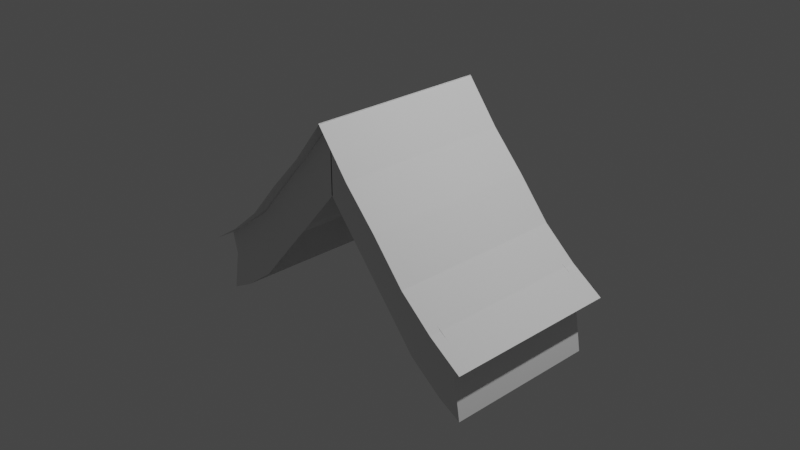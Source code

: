 # Source: sator.blend  (saved by Blender 2.93.21; exported with 4.5.12 LTS)
import bpy
from mathutils import Matrix  # noqa: F401  (used for matrix-valued properties, if any)

bpy.ops.wm.read_factory_settings(use_empty=True)
scene = bpy.context.scene
scene.name = 'Scene'

# ---- collections
col_collection = bpy.data.collections.new('Collection'); scene.collection.children.link(col_collection)

# ---- world
world_world = bpy.data.worlds.new('World'); scene.world = world_world
world_world.use_nodes = True; world_world.node_tree.nodes.clear()
_N = world_world.node_tree.nodes; _L = world_world.node_tree.links
n0 = _N.new('ShaderNodeOutputWorld'); n0.name = 'World Output'; n0.location = (300, 300)
n1 = _N.new('ShaderNodeBackground'); n1.name = 'Background'; n1.location = (10, 300)
n1.inputs[0].default_value = (0.05088, 0.05088, 0.05088, 1.0)
_L.new(n1.outputs[0], n0.inputs[0])
n0.is_active_output = True
world_world.color = (0.05088, 0.05088, 0.05088)
world_world.use_sun_shadow = False
world_world.sun_shadow_jitter_overblur = 0.0

# ---- cameras
cam_camera = bpy.data.cameras.new('Camera')
cam_camera.clip_end = 100.0
cam_camera.ortho_scale = 7.314

# ---- lights
light_light = bpy.data.lights.new('Light', 'POINT')
light_light.transmission_factor = 0.0
light_light.energy = 1000.0
light_light.shadow_soft_size = 0.1
light_light.shadow_maximum_resolution = 0.006
light_light.use_absolute_resolution = True

# ---- meshes
me_plane = bpy.data.meshes.new('Plane')
me_plane.from_pydata([(-1.827, -1.0, -1.843), (0.005305, -1.0, 0.0), (-1.827, 0.0, -1.843), (0.005305, 0.0, 0.0), (-1.461, -1.0, -1.597), (-1.094, -1.0, -1.285), (-0.7278, -1.0, -0.8572), (-0.3612, -1.0, -0.4659), (-0.3612, 0.0, -0.4659), (-0.7278, 0.0, -0.8572), (-1.094, 0.0, -1.285), (-1.461, 0.0, -1.597), (0.005305, -0.8679, 0.0), (-1.461, -0.8679, -1.597), (-1.094, -0.8679, -1.285), (-0.7278, -0.8679, -0.8572), (-0.3612, -0.8679, -0.4659), (-1.7, 0.0, -1.767), (0.005305, -0.8679, -0.03739), (-1.7, -0.8679, -1.767), (-1.094, -0.8679, -1.322), (0.005305, -0.8679, -0.03739), (-1.094, -0.8679, -1.322), (-1.461, -0.8679, -1.597), (-1.094, -0.8679, -1.322), (0.005305, -0.8679, -0.03739), (-1.094, -0.8679, -1.322), (-1.719, 0.0, -2.453), (-1.719, -0.8679, -2.453), (-1.461, -0.8679, -2.317), (-1.094, -0.8679, -2.043), (0.005305, -0.8679, -0.7576), (-1.094, -0.8679, -2.043), (-0.3819, -0.8679, -0.4899), (-0.3819, -0.8679, -0.4899), (-0.3819, -0.8679, -0.4899), (-0.3819, -0.8679, -1.21), (-0.7381, -0.8679, -0.9062), (-0.7381, -0.8679, -0.9062), (-0.7381, -0.8679, -0.9062), (-0.7381, -0.8679, -1.626), (-1.094, -0.8679, -1.539), (-1.094, -0.8679, -1.826), (0.005305, -0.8679, -0.541), (0.005305, -0.8679, -0.254), (-0.3819, -0.8679, -0.7066), (-0.3819, -0.8679, -0.9936), (-0.7381, -0.8679, -1.123), (-0.7381, -0.8679, -1.41), (-1.642, 0.0, -2.002), (-1.655, 0.0, -2.069), (-1.655, -0.8679, -2.069), (-1.642, -0.8679, -2.002), (-1.461, 0.0, -2.315), (-1.461, -0.8679, -2.317), (-1.461, 0.0, -2.315)], [(50, 53), (29, 54), (53, 55)], [(16, 12, 3, 8), (13, 14, 10, 11), (14, 15, 9, 10), (15, 16, 8, 9), (6, 7, 16, 15), (5, 6, 15, 14), (4, 5, 14, 13), (7, 1, 12, 16), (0, 4, 13, 11, 2), (33, 18, 21, 34), (34, 21, 25, 35), (19, 20, 24, 23), (23, 24, 30, 29), (35, 25, 44, 45), (39, 35, 45, 47), (38, 34, 35, 39), (37, 33, 34, 38), (20, 37, 38, 22), (22, 38, 39, 26), (46, 43, 31, 36), (42, 48, 40, 32), (48, 46, 36, 40), (48, 42, 41, 47), (46, 48, 47, 45), (43, 46, 45, 44), (26, 39, 47, 41), (50, 51, 28, 27), (51, 50, 49, 52), (17, 19, 52, 49), (50, 27, 55), (54, 28, 51), (54, 51, 50, 55), (27, 28, 29, 55), (52, 54, 51), (23, 54, 19), (19, 54, 52)])
_uv = me_plane.uv_layers.new(name='UVMap')
_uv.uv.foreach_set('vector', [0.4021, 0.06604, 0.5027, 0.06604, 0.5027, 0.5, 0.4021, 0.5, 0.1005, 0.06604, 0.2011, 0.06604, 0.2011, 0.5, 0.1005, 0.5, 0.2011, 0.06604, 0.3016, 0.06604, 0.3016, 0.5, 0.2011, 0.5, 0.3016, 0.06604, 0.4021, 0.06604, 0.4021, 0.5, 0.3016, 0.5, 0.3016, 0.0, 0.4021, 0.0, 0.4021, 0.06604, 0.3016, 0.06604, 0.2011, 0.0, 0.3016, 0.0, 0.3016, 0.06604, 0.2011, 0.06604, 0.1005, 0.0, 0.2011, 0.0, 0.2011, 0.06604, 0.1005, 0.06604, 0.4021, 0.0, 0.5027, 0.0, 0.5027, 0.06604, 0.4021, 0.06604, 0.0, 0.0, 0.1005, 0.0, 0.1005, 0.06604, 0.1005, 0.5, 0.0, 0.5, 0.0, 0.0, 0.0, 0.0, 0.0, 0.0, 0.0, 0.0, 0.0, 0.0, 0.0, 0.0, 0.0, 0.0, 0.0, 0.0, 0.0, 0.0, 0.0, 0.0, 0.0, 0.0, 0.0, 0.0, 0.0, 0.0, 0.0, 0.0, 0.0, 0.0, 0.0, 0.0, 0.0, 0.0, 0.0, 0.0, 0.0, 0.0, 0.0, 0.0, 0.0, 0.0, 0.0, 0.0, 0.0, 0.0, 0.0, 0.0, 0.0, 0.0, 0.0, 0.0, 0.0, 0.0, 0.0, 0.0, 0.0, 0.0, 0.0, 0.0, 0.0, 0.0, 0.0, 0.0, 0.0, 0.0, 0.0, 0.0, 0.0, 0.0, 0.0, 0.0, 0.0, 0.0, 0.0, 0.0, 0.0, 0.0, 0.0, 0.0, 0.0, 0.0, 0.0, 0.0, 0.0, 0.0, 0.0, 0.0, 0.0, 0.0, 0.0, 0.0, 0.0, 0.0, 0.0, 0.0, 0.0, 0.0, 0.0, 0.0, 0.0, 0.0, 0.0, 0.0, 0.0, 0.0, 0.0, 0.0, 0.0, 0.0, 0.0, 0.0, 0.0, 0.0, 0.0, 0.0, 0.0, 0.0, 0.0, 0.0, 0.0, 0.0, 0.0, 0.0, 0.0, 0.0, 0.0, 0.0, 0.0, 0.0, 0.0, 0.0, 0.0, 0.0, 0.0, 0.0, 0.0, 0.0, 0.0, 0.0, 0.0, 0.0, 0.0, 0.0, 0.0, 0.0, 0.0, 0.0, 0.0, 0.0, 0.0, 0.0, 0.0, 0.0, 0.0, 0.0, 0.0, 0.0, 0.0, 0.0, 0.0, 0.0, 0.0, 0.0, 0.0, 0.0, 0.0, 0.0, 0.0, 0.0, 0.0, 0.0, 0.0, 0.0, 0.0, 0.0, 0.0, 0.0, 0.0, 0.0, 0.0, 0.0, 0.0, 0.0, 0.0, 0.0, 0.0, 0.0, 0.0, 0.0, 0.0, 0.0, 0.0, 0.0, 0.0, 0.0, 0.0, 0.0, 0.0, 0.0, 0.0, 0.0, 0.0, 0.0, 0.0, 0.0])
me_plane.use_remesh_fix_poles = True
me_plane.use_remesh_preserve_attributes = False
me_plane.update()

# ---- objects
ob_light = bpy.data.objects.new('Light', light_light)
ob_camera = bpy.data.objects.new('Camera', cam_camera)
ob_plane = bpy.data.objects.new('Plane', me_plane)
ob_empty = bpy.data.objects.new('Empty', None)

# ---- transforms, parenting, visibility, modifiers, constraints
ob_light.location = (4.076, 1.005, 5.904)
ob_light.rotation_euler = (0.6503, 0.05522, 1.866)
ob_light.lock_rotations_4d = False
ob_light.empty_display_type = 'ARROWS'
ob_light.color = (0.0, 0.0, 0.0, 0.0)
ob_light.lineart.crease_threshold = 0.0
ob_camera.location = (7.359, -6.926, 4.958)
ob_camera.rotation_euler = (1.109, 0.0, 0.8149)
ob_camera.lock_rotations_4d = False
ob_camera.empty_display_type = 'ARROWS'
ob_camera.color = (0.0, 0.0, 0.0, 0.0)
ob_camera.display_type = 'WIRE'
ob_camera.lineart.crease_threshold = 0.0
ob_plane.location = (0.0, 0.0, 1.293)
_m = ob_plane.modifiers.new('Mirror', 'MIRROR')
_m.use_axis = (True, True, False)
ob_empty.location = (0.03315, 0.0, 0.0)
ob_empty.rotation_euler = (1.571, 0.0, 0.0)
ob_empty.empty_display_type = 'IMAGE'
ob_empty.empty_display_size = 5.0

# ---- collection membership
col_collection.objects.link(ob_light)
col_collection.objects.link(ob_camera)
col_collection.objects.link(ob_plane)
col_collection.objects.link(ob_empty)

# ---- scene / render settings (as saved in the file)
scene.camera = ob_camera
scene.frame_start = 1; scene.frame_end = 250; scene.frame_set(22)
scene.render.engine = 'BLENDER_EEVEE_NEXT'
scene.cycles.use_denoising = False
scene.cycles.samples = 128
scene.cycles.sampling_pattern = 'TABULATED_SOBOL'
scene.cycles.use_adaptive_sampling = False
scene.cycles.use_light_tree = False
scene.view_settings.view_transform = 'Filmic'
bpy.context.view_layer.update()
